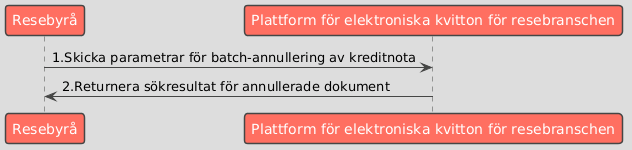

The diagram above was rendered by PlantUML. Its source (embedded in the PNG):
@startuml
!theme toy

participant "Resebyrå" as Business
participant "Plattform för elektroniska kvitton för resebranschen" as Platform

Business -> Platform : 1.Skicka parametrar för batch-annullering av kreditnota
Platform -> Business : 2.Returnera sökresultat för annullerade dokument
@enduml